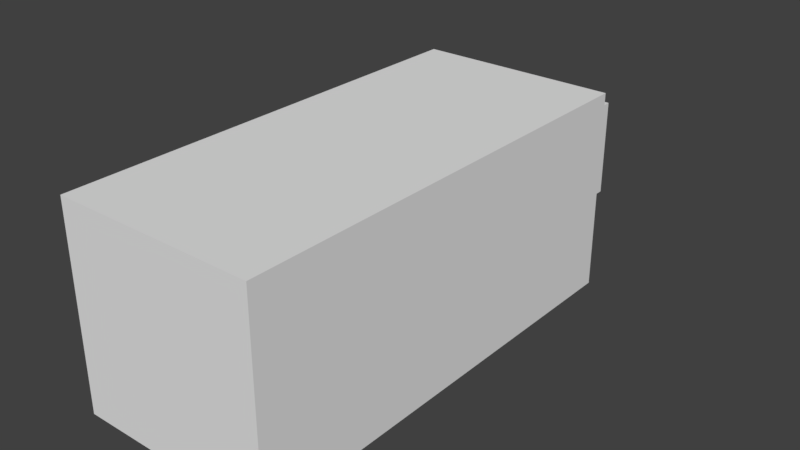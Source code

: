 # Source: enemy.blend  (saved by Blender 2.78.0; exported with 4.5.12 LTS)
import bpy
from mathutils import Matrix  # noqa: F401  (used for matrix-valued properties, if any)

bpy.ops.wm.read_factory_settings(use_empty=True)
scene = bpy.context.scene
scene.name = 'Scene'

# ---- collections
col_collection_1 = bpy.data.collections.new('Collection 1'); scene.collection.children.link(col_collection_1)

# ---- materials (node trees are filled in below, after node groups)
mat_material_001 = bpy.data.materials.new('Material.001')
mat_material_001.alpha_threshold = 0.0
mat_material_001.use_transparent_shadow = False
mat_material_001.roughness = 0.5
mat_material = bpy.data.materials.new('Material')
mat_material.alpha_threshold = 0.0
mat_material.use_transparent_shadow = False
mat_material.roughness = 0.5
mat_material.line_color = (0.0, 0.0, 0.0, 1.0)

# ---- material node trees

# ---- world
world_world = bpy.data.worlds.new('World'); scene.world = world_world
world_world.color = (0.05088, 0.05088, 0.05088)
world_world.use_sun_shadow = False
world_world.sun_shadow_jitter_overblur = 0.0
world_world.cycles.sampling_method = 'MANUAL'

# ---- meshes
me_cube_001 = bpy.data.meshes.new('Cube.001')
me_cube_001.from_pydata([(-1.0, -1.0, -1.0), (-1.0, -1.0, 1.0), (-1.0, 1.0, -1.0), (-1.0, 1.0, 1.0), (1.0, -1.0, -1.0), (1.0, -1.0, 1.0), (1.0, 1.0, -1.0), (1.0, 1.0, 1.0)], [], [(0, 1, 3, 2), (2, 3, 7, 6), (6, 7, 5, 4), (4, 5, 1, 0), (2, 6, 4, 0), (7, 3, 1, 5)])
_uv = me_cube_001.uv_layers.new(name='UVMap')
_uv.uv.foreach_set('vector', [0.6665, 0.3331, 0.6665, 0.0001998, 0.3335, 0.0001998, 0.3335, 0.3331, 0.9998, 0.3331, 0.9998, 0.0001998, 0.6669, 0.0001998, 0.6669, 0.3331, 0.0001998, 0.9998, 0.0001998, 0.6669, 0.3331, 0.6669, 0.3331, 0.9998, 0.0001998, 0.6665, 0.0001998, 0.3335, 0.3331, 0.3335, 0.3331, 0.6665, 0.6665, 0.3335, 0.3335, 0.3335, 0.3335, 0.6665, 0.6665, 0.6665, 0.0001998, 0.0001998, 0.3331, 0.0001998, 0.3331, 0.3331, 0.0001998, 0.3331])
me_cube_001.materials.append(mat_material_001)
me_cube_001.use_remesh_preserve_volume = False
me_cube_001.use_remesh_preserve_attributes = False
me_cube_001.use_mirror_vertex_groups = False
me_cube_001.update()
me_cube = bpy.data.meshes.new('Cube')
me_cube.from_pydata([(1.0, 1.0, -1.0), (1.0, -1.0, -1.0), (-1.0, -1.0, -1.0), (-1.0, 1.0, -1.0), (1.0, 1.0, 1.0), (1.0, -1.0, 1.0), (-1.0, -1.0, 1.0), (-1.0, 1.0, 1.0)], [], [(0, 1, 2, 3), (4, 7, 6, 5), (0, 4, 5, 1), (1, 5, 6, 2), (2, 6, 7, 3), (4, 0, 3, 7)])
_uv = me_cube.uv_layers.new(name='UVMap')
_uv.uv.foreach_set('vector', [0.0001998, 0.6665, 0.3331, 0.6665, 0.3331, 0.3335, 0.0001998, 0.3335, 0.0001998, 0.3331, 0.0001998, 0.0001998, 0.3331, 0.0001998, 0.3331, 0.3331, 0.6669, 0.3331, 0.6669, 0.0001998, 0.9998, 0.0001998, 0.9998, 0.3331, 0.3335, 0.3331, 0.3335, 0.0001998, 0.6665, 0.0001998, 0.6665, 0.3331, 0.3331, 0.6669, 0.0001998, 0.6669, 0.0001998, 0.9998, 0.3331, 0.9998, 0.3335, 0.6665, 1.0, 0.6665, 1.0, 0.3335, 0.3335, 0.3335])
me_cube.materials.append(mat_material)
me_cube.use_remesh_preserve_volume = False
me_cube.use_remesh_preserve_attributes = False
me_cube.use_mirror_vertex_groups = False
me_cube.update()

# ---- objects
ob_cube_001 = bpy.data.objects.new('Cube.001', me_cube_001)
ob_cube = bpy.data.objects.new('Cube', me_cube)

# ---- transforms, parenting, visibility, modifiers, constraints
ob_cube_001.location = (-0.001446, 0.8897, -0.0003026)
ob_cube_001.rotation_euler = (-1.571, -0.0, 0.0)
ob_cube_001.scale = (0.25, 0.25, 0.25)
ob_cube_001.lineart.crease_threshold = 0.0
ob_cube.location = (-5.821e-11, -0.477, 0.004699)
ob_cube.rotation_euler = (-1.571, -0.0, 0.0)
ob_cube.scale = (0.5, 0.5, 1.118)
ob_cube.lock_rotations_4d = False
ob_cube.empty_display_type = 'ARROWS'
ob_cube.lineart.crease_threshold = 0.0

# ---- collection membership
col_collection_1.objects.link(ob_cube_001)
col_collection_1.objects.link(ob_cube)

# ---- scene / render settings (as saved in the file)
scene.frame_start = 1; scene.frame_end = 250; scene.frame_set(215)
scene.render.engine = 'BLENDER_EEVEE_NEXT'
scene.render.resolution_percentage = 50
scene.render.dither_intensity = 0.0
scene.cycles.use_denoising = False
scene.cycles.samples = 128
scene.cycles.sampling_pattern = 'TABULATED_SOBOL'
scene.cycles.light_sampling_threshold = 0.0
scene.cycles.use_adaptive_sampling = False
scene.cycles.use_light_tree = False
scene.cycles.blur_glossy = 0.0
scene.cycles.sample_clamp_indirect = 0.0
scene.view_settings.view_transform = 'Standard'
bpy.context.view_layer.update()

# ---- added for rendering (the .blend has no active camera and no usable light): camera, sun
cam_auto = bpy.data.cameras.new('AutoCamera')
cam_auto.lens = 50.0
cam_auto.sensor_width = 36.0
cam_auto.clip_end = 1000.0
ob_auto_camera = bpy.data.objects.new('AutoCamera', cam_auto)
scene.collection.objects.link(ob_auto_camera)
ob_auto_camera.location = (2.84815, -3.64518, 2.28322)
ob_auto_camera.rotation_euler = (1.09748, -7.21219e-08, 0.694738)
scene.camera = ob_auto_camera
light_auto_sun = bpy.data.lights.new('AutoSun', 'SUN')
light_auto_sun.energy = 3.0
light_auto_sun.angle = 0.0523599
ob_auto_sun = bpy.data.objects.new('AutoSun', light_auto_sun)
scene.collection.objects.link(ob_auto_sun)
ob_auto_sun.rotation_euler = (0.872665, 0.174533, 0.523599)
bpy.context.view_layer.update()
